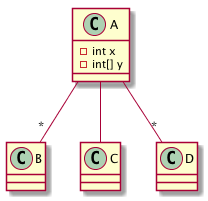

The diagram above was rendered by PlantUML. Its source (embedded in the PNG):
@startuml
class A
A : - int x
A : - int[] y
class B
class C
class D
A -- "*"B
A -- C
A -- "*"D
@enduml